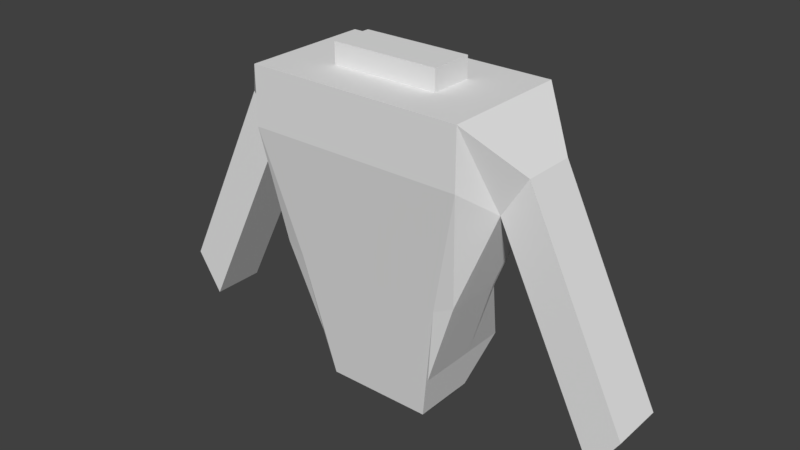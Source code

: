 # Source: Game_Jam_Enemy.blend  (saved by Blender 2.78.0; exported with 4.5.12 LTS)
import bpy
from mathutils import Matrix  # noqa: F401  (used for matrix-valued properties, if any)

bpy.ops.wm.read_factory_settings(use_empty=True)
scene = bpy.context.scene
scene.name = 'Scene'

# ---- collections
col_collection_1 = bpy.data.collections.new('Collection 1'); scene.collection.children.link(col_collection_1)

# ---- materials (node trees are filled in below, after node groups)
mat_material = bpy.data.materials.new('Material')
mat_material.alpha_threshold = 0.0
mat_material.use_transparent_shadow = False
mat_material.roughness = 0.5
mat_material.line_color = (0.0, 0.0, 0.0, 1.0)

# ---- material node trees

# ---- world
world_world = bpy.data.worlds.new('World'); scene.world = world_world
world_world.color = (0.05088, 0.05088, 0.05088)
world_world.use_sun_shadow = False
world_world.sun_shadow_jitter_overblur = 0.0
world_world.cycles.sampling_method = 'MANUAL'

# ---- meshes
me_cube = bpy.data.meshes.new('Cube')
me_cube.from_pydata([(0.417, 0.4155, 0.3056), (0.417, -0.2518, 0.3056), (0.7, -0.4155, 2.009), (0.7, 0.4155, 2.009), (0.9783, 0.1731, 1.718), (0.9783, -0.1731, 1.718), (0.3474, -0.2062, 0.008639), (0.3474, 0.2062, 0.008639), (0.7, 0.4155, 1.637), (0.8128, 0.1731, 1.461), (0.7, -0.4155, 1.637), (0.8128, -0.1731, 1.461), (0.4916, -0.3082, 0.8227), (0.4916, 0.2008, 0.8227), (0.618, 0.07961, 0.8834), (0.618, -0.2943, 0.8834), (1.453, 0.1731, 0.1559), (1.618, 0.1731, 0.4127), (1.453, -0.1731, 0.1559), (1.618, -0.1731, 0.4127), (0.417, 0.1385, 0.3056), (0.417, -0.1385, 0.3056), (0.7, 0.1385, 2.009), (0.7, -0.1385, 2.009), (0.3474, -0.06873, 0.008639), (0.3474, 0.06873, 0.008639), (0.9783, 0.05769, 1.718), (0.9783, -0.05769, 1.718), (0.8128, 0.05769, 1.461), (0.8128, -0.05769, 1.461), (0.618, 0.0981, 0.8834), (0.618, -0.0981, 0.8834), (1.618, 0.05769, 0.4127), (1.618, -0.05769, 0.4127), (1.453, 0.05769, 0.1559), (1.453, -0.05769, 0.1559), (0.1737, 0.2062, 0.008639), (0.1737, -0.2062, 0.008639), (0.35, 0.4155, 2.009), (0.35, -0.4155, 2.009), (0.35, -0.4155, 1.637), (0.35, 0.4155, 1.637), (0.2458, -0.3082, 0.8227), (0.2458, 0.2008, 0.8227), (0.35, 0.1385, 0.008639), (0.35, -0.1385, 0.008639), (0.35, 0.1385, 2.009), (0.35, -0.1385, 2.009), (0.35, 0.1385, 2.143), (0.35, -0.1385, 2.143), (-0.002841, 0.1385, 2.143), (-0.002841, -0.1385, 2.143), (-0.4183, 0.4155, 0.3056), (-0.4183, -0.2343, 0.3056), (-0.7, -0.4155, 2.009), (-0.7, 0.4155, 2.009), (-0.9783, 0.1731, 1.718), (-0.9783, -0.1731, 1.718), (-0.3474, -0.2062, 0.008639), (-0.3474, 0.2062, 0.008639), (-6.236e-10, 0.2062, 0.008639), (-6.236e-10, -0.2062, 0.008639), (0.0, 0.4155, 2.009), (0.0, -0.4155, 2.009), (-0.7, 0.4155, 1.637), (-0.8128, 0.1731, 1.461), (-0.7, -0.4155, 1.637), (-0.8128, -0.1731, 1.461), (0.0, 0.4155, 1.637), (0.0, -0.4155, 1.637), (-0.4916, -0.3082, 0.8227), (0.0, -0.3082, 0.8227), (-0.4916, 0.2008, 0.8227), (-0.618, 0.07961, 0.8834), (-0.618, -0.2943, 0.8834), (0.0, 0.2008, 0.8227), (-1.453, 0.1731, 0.1559), (-1.618, 0.1731, 0.4127), (-1.453, -0.1731, 0.1559), (-1.618, -0.1731, 0.4127), (-0.4183, 0.1385, 0.3056), (-0.4183, -0.1385, 0.3056), (-0.7, 0.1385, 2.009), (-0.7, -0.1385, 2.009), (-0.3474, -0.06873, 0.008639), (-0.3474, 0.06873, 0.008639), (-0.9783, 0.05769, 1.718), (-0.9783, -0.05769, 1.718), (0.0, 0.1385, 2.009), (0.0, -0.1385, 2.009), (0.0, -0.1385, 0.008639), (0.0, 0.1385, 0.008639), (-0.8128, 0.05769, 1.461), (-0.8128, -0.05769, 1.461), (-0.618, 0.0981, 0.8834), (-0.618, -0.0981, 0.8834), (-1.618, 0.05769, 0.4127), (-1.618, -0.05769, 0.4127), (-1.453, 0.05769, 0.1559), (-1.453, -0.05769, 0.1559), (-0.1737, 0.2062, 0.008639), (-0.1737, -0.2062, 0.008639), (-0.35, 0.4155, 2.009), (-0.35, -0.4155, 2.009), (-0.35, -0.4155, 1.637), (-0.35, 0.4155, 1.637), (-0.2458, -0.3082, 0.8227), (-0.2458, 0.2008, 0.8227), (-0.35, 0.1385, 0.008639), (-0.35, -0.1385, 0.008639), (-0.35, 0.1385, 2.009), (-0.35, -0.1385, 2.009), (0.0, 0.1385, 2.143), (0.0, -0.1385, 2.143), (-0.35, 0.1385, 2.143), (-0.35, -0.1385, 2.143), (0.002841, 0.1385, 2.143), (0.002841, -0.1385, 2.143)], [(51, 49), (48, 50), (117, 115)], [(14, 0, 7, 13), (27, 5, 19, 33), (11, 5, 2, 10), (27, 23, 2, 5), (21, 1, 6, 24), (43, 36, 60, 75), (40, 39, 63, 69), (47, 89, 63, 39), (45, 37, 61, 90), (42, 40, 69, 71), (38, 41, 68, 62), (15, 11, 10, 12), (31, 29, 11, 15), (4, 9, 8, 3), (21, 31, 15, 1), (1, 15, 12, 6), (37, 42, 71, 61), (41, 43, 75, 68), (9, 14, 13, 8), (35, 33, 19, 18), (5, 11, 18, 19), (9, 4, 17, 16), (28, 9, 16, 34), (11, 29, 35, 18), (29, 28, 34, 35), (16, 17, 32, 34), (34, 32, 33, 35), (0, 14, 30, 20), (20, 30, 31, 21), (14, 9, 28, 30), (30, 28, 29, 31), (36, 44, 91, 60), (44, 45, 90, 91), (38, 62, 88, 46), (0, 20, 25, 7), (20, 21, 24, 25), (4, 3, 22, 26), (26, 22, 23, 27), (4, 26, 32, 17), (26, 27, 33, 32), (22, 46, 47, 23), (3, 38, 46, 22), (25, 24, 45, 44), (7, 25, 44, 36), (8, 13, 43, 41), (6, 12, 42, 37), (3, 8, 41, 38), (12, 10, 40, 42), (24, 6, 37, 45), (23, 47, 39, 2), (10, 2, 39, 40), (13, 7, 36, 43), (47, 46, 48, 49), (89, 47, 49, 113), (46, 88, 112, 48), (73, 72, 59, 52), (87, 97, 79, 57), (67, 66, 54, 57), (87, 57, 54, 83), (81, 84, 58, 53), (107, 75, 60, 100), (104, 69, 63, 103), (111, 103, 63, 89), (109, 90, 61, 101), (106, 71, 69, 104), (102, 62, 68, 105), (74, 70, 66, 67), (95, 74, 67, 93), (56, 55, 64, 65), (81, 53, 74, 95), (53, 58, 70, 74), (101, 61, 71, 106), (105, 68, 75, 107), (65, 64, 72, 73), (99, 78, 79, 97), (57, 79, 78, 67), (65, 76, 77, 56), (92, 98, 76, 65), (67, 78, 99, 93), (93, 99, 98, 92), (76, 98, 96, 77), (98, 99, 97, 96), (52, 80, 94, 73), (80, 81, 95, 94), (73, 94, 92, 65), (94, 95, 93, 92), (100, 60, 91, 108), (108, 91, 90, 109), (102, 110, 88, 62), (52, 59, 85, 80), (80, 85, 84, 81), (56, 86, 82, 55), (86, 87, 83, 82), (56, 77, 96, 86), (86, 96, 97, 87), (82, 83, 111, 110), (55, 82, 110, 102), (85, 108, 109, 84), (59, 100, 108, 85), (64, 105, 107, 72), (58, 101, 106, 70), (55, 102, 105, 64), (70, 106, 104, 66), (84, 109, 101, 58), (83, 54, 103, 111), (66, 104, 103, 54), (72, 107, 100, 59), (111, 115, 114, 110), (89, 113, 115, 111), (110, 114, 112, 88), (115, 51, 113, 49, 48, 116, 114)])
_uv = me_cube.uv_layers.new(name='UVMap')
_uv.uv.foreach_set('vector', [0.8366, 0.2117, 0.8253, 0.07775, 0.8413, 0.009778, 0.8769, 0.2004, 0.7953, 0.3561, 0.7884, 0.3548, 0.7917, 0.314, 0.7916, 0.3141, 0.7774, 0.3324, 0.7884, 0.3548, 0.7657, 0.3965, 0.7508, 0.3622, 0.7953, 0.3561, 0.7901, 0.4024, 0.7657, 0.3965, 0.7884, 0.3548, 0.7183, 0.09938, 0.6712, 0.1168, 0.6302, 0.06783, 0.6888, 0.0286, 0.9293, 0.2025, 0.9213, 0.0171, 0.9999, 0.0248, 0.9809, 0.2072, 0.7067, 0.3832, 0.7411, 0.4272, 0.6981, 0.4643, 0.6574, 0.4133, 0.7803, 0.4555, 0.7321, 0.4975, 0.6981, 0.4643, 0.7411, 0.4272, 0.04383, 0.5858, 0.0001262, 0.5858, 0.0001262, 0.5306, 0.04383, 0.5306, 0.6316, 0.2628, 0.7067, 0.3832, 0.6574, 0.4133, 0.5897, 0.2851, 0.8782, 0.4117, 0.8995, 0.3536, 0.9623, 0.3663, 0.9387, 0.4367, 0.7152, 0.2365, 0.7774, 0.3324, 0.7508, 0.3622, 0.6757, 0.2417, 0.7548, 0.225, 0.7883, 0.328, 0.7774, 0.3324, 0.7152, 0.2365, 0.8079, 0.3522, 0.8113, 0.327, 0.8477, 0.3477, 0.8435, 0.3872, 0.7183, 0.09938, 0.7548, 0.225, 0.7152, 0.2365, 0.6712, 0.1168, 0.6712, 0.1168, 0.7152, 0.2365, 0.6757, 0.2417, 0.6302, 0.06783, 0.5667, 0.1052, 0.6316, 0.2628, 0.5897, 0.2851, 0.5045, 0.1416, 0.8995, 0.3536, 0.9293, 0.2025, 0.9809, 0.2072, 0.9623, 0.3663, 0.8113, 0.327, 0.8366, 0.2117, 0.8769, 0.2004, 0.8477, 0.3477, 0.7912, 0.3122, 0.7916, 0.3141, 0.7917, 0.314, 0.7908, 0.312, 0.7884, 0.3548, 0.7774, 0.3324, 0.7908, 0.312, 0.7917, 0.314, 0.8113, 0.327, 0.8079, 0.3522, 0.7916, 0.314, 0.7918, 0.3118, 0.7996, 0.3264, 0.8113, 0.327, 0.7918, 0.3118, 0.7915, 0.3121, 0.7774, 0.3324, 0.7883, 0.328, 0.7912, 0.3122, 0.7908, 0.312, 0.7883, 0.328, 0.7996, 0.3264, 0.7915, 0.3121, 0.7912, 0.3122, 0.7918, 0.3118, 0.7916, 0.314, 0.7917, 0.3141, 0.7915, 0.3121, 0.7915, 0.3121, 0.7917, 0.3141, 0.7916, 0.3141, 0.7912, 0.3122, 0.8253, 0.07775, 0.8366, 0.2117, 0.7946, 0.217, 0.773, 0.08426, 0.773, 0.08426, 0.7946, 0.217, 0.7548, 0.225, 0.7183, 0.09938, 0.8366, 0.2117, 0.8113, 0.327, 0.7996, 0.3264, 0.7946, 0.217, 0.7946, 0.217, 0.7996, 0.3264, 0.7883, 0.328, 0.7548, 0.225, 0.1312, 0.5858, 0.08754, 0.5858, 0.08754, 0.5306, 0.1312, 0.5306, 0.08754, 0.5858, 0.04383, 0.5858, 0.04383, 0.5306, 0.08754, 0.5306, 0.8782, 0.4117, 0.9387, 0.4367, 0.9138, 0.4877, 0.8432, 0.4549, 0.8253, 0.07775, 0.773, 0.08426, 0.7624, 0.0001262, 0.8413, 0.009778, 0.773, 0.08426, 0.7183, 0.09938, 0.6888, 0.0286, 0.7624, 0.0001262, 0.8079, 0.3522, 0.8435, 0.3872, 0.8204, 0.4002, 0.8016, 0.3552, 0.8016, 0.3552, 0.8204, 0.4002, 0.7901, 0.4024, 0.7953, 0.3561, 0.8079, 0.3522, 0.8016, 0.3552, 0.7917, 0.3141, 0.7916, 0.314, 0.8016, 0.3552, 0.7953, 0.3561, 0.7916, 0.3141, 0.7917, 0.3141, 0.8204, 0.4002, 0.8432, 0.4549, 0.7803, 0.4555, 0.7901, 0.4024, 0.8435, 0.3872, 0.8782, 0.4117, 0.8432, 0.4549, 0.8204, 0.4002, 0.08754, 0.6411, 0.04383, 0.6411, 0.04383, 0.5858, 0.08754, 0.5858, 0.1312, 0.6411, 0.08754, 0.6411, 0.08754, 0.5858, 0.1312, 0.5858, 0.8477, 0.3477, 0.8769, 0.2004, 0.9293, 0.2025, 0.8995, 0.3536, 0.6302, 0.06783, 0.6757, 0.2417, 0.6316, 0.2628, 0.5667, 0.1052, 0.8435, 0.3872, 0.8477, 0.3477, 0.8995, 0.3536, 0.8782, 0.4117, 0.6757, 0.2417, 0.7508, 0.3622, 0.7067, 0.3832, 0.6316, 0.2628, 0.04383, 0.6411, 0.0001262, 0.6411, 0.0001262, 0.5858, 0.04383, 0.5858, 0.7901, 0.4024, 0.7803, 0.4555, 0.7411, 0.4272, 0.7657, 0.3965, 0.7508, 0.3622, 0.7657, 0.3965, 0.7411, 0.4272, 0.7067, 0.3832, 0.8769, 0.2004, 0.8413, 0.009778, 0.9213, 0.0171, 0.9293, 0.2025, 0.7803, 0.4555, 0.8432, 0.4549, 0.8382, 0.4911, 0.7863, 0.4799, 0.7321, 0.4975, 0.7803, 0.4555, 0.7863, 0.4799, 0.7449, 0.5134, 0.8432, 0.4549, 0.9138, 0.4877, 0.9052, 0.5134, 0.8382, 0.4911, 0.2198, 0.2242, 0.1782, 0.2282, 0.1426, 0.03759, 0.182, 0.09523, 0.3105, 0.344, 0.2987, 0.3035, 0.2987, 0.3035, 0.3165, 0.3403, 0.3186, 0.3154, 0.3542, 0.3337, 0.3527, 0.371, 0.3165, 0.3403, 0.3105, 0.344, 0.3165, 0.3403, 0.3527, 0.371, 0.332, 0.3853, 0.2896, 0.0768, 0.2916, 0.0001262, 0.3604, 0.01557, 0.3398, 0.07604, 0.1301, 0.2491, 0.08365, 0.272, 0.0001262, 0.1088, 0.07059, 0.07331, 0.4029, 0.3373, 0.4597, 0.3476, 0.4402, 0.4098, 0.3867, 0.3908, 0.3603, 0.4313, 0.3867, 0.3908, 0.4402, 0.4098, 0.4205, 0.4531, 0.5482, 0.5689, 0.5482, 0.6241, 0.5045, 0.6241, 0.5045, 0.5689, 0.4295, 0.1979, 0.4766, 0.2036, 0.4597, 0.3476, 0.4029, 0.3373, 0.2532, 0.4258, 0.2058, 0.4709, 0.1584, 0.4138, 0.2124, 0.3792, 0.342, 0.2035, 0.3807, 0.1942, 0.3542, 0.3337, 0.3186, 0.3154, 0.3009, 0.2072, 0.342, 0.2035, 0.3186, 0.3154, 0.3069, 0.3153, 0.2973, 0.3449, 0.2768, 0.3904, 0.2586, 0.3551, 0.285, 0.3226, 0.2896, 0.0768, 0.3398, 0.07604, 0.342, 0.2035, 0.3009, 0.2072, 0.3398, 0.07604, 0.3604, 0.01557, 0.3807, 0.1942, 0.342, 0.2035, 0.4332, 0.02747, 0.5043, 0.03903, 0.4766, 0.2036, 0.4295, 0.1979, 0.2124, 0.3792, 0.1584, 0.4138, 0.08365, 0.272, 0.1301, 0.2491, 0.285, 0.3226, 0.2586, 0.3551, 0.1782, 0.2282, 0.2198, 0.2242, 0.2985, 0.3016, 0.2987, 0.3012, 0.2987, 0.3035, 0.2987, 0.3035, 0.3165, 0.3403, 0.2987, 0.3035, 0.2987, 0.3012, 0.3186, 0.3154, 0.285, 0.3226, 0.2978, 0.3014, 0.2987, 0.3035, 0.2973, 0.3449, 0.2957, 0.3178, 0.2982, 0.3016, 0.2978, 0.3014, 0.285, 0.3226, 0.3186, 0.3154, 0.2987, 0.3012, 0.2985, 0.3016, 0.3069, 0.3153, 0.3069, 0.3153, 0.2985, 0.3016, 0.2982, 0.3016, 0.2957, 0.3178, 0.2978, 0.3014, 0.2982, 0.3016, 0.2987, 0.3035, 0.2987, 0.3035, 0.2982, 0.3016, 0.2985, 0.3016, 0.2987, 0.3035, 0.2987, 0.3035, 0.182, 0.09523, 0.2332, 0.08243, 0.2609, 0.214, 0.2198, 0.2242, 0.2332, 0.08243, 0.2896, 0.0768, 0.3009, 0.2072, 0.2609, 0.214, 0.2198, 0.2242, 0.2609, 0.214, 0.2957, 0.3178, 0.285, 0.3226, 0.2609, 0.214, 0.3009, 0.2072, 0.3069, 0.3153, 0.2957, 0.3178, 0.6356, 0.5689, 0.6356, 0.6241, 0.5919, 0.6241, 0.5919, 0.5689, 0.5919, 0.5689, 0.5919, 0.6241, 0.5482, 0.6241, 0.5482, 0.5689, 0.2532, 0.4258, 0.3015, 0.4534, 0.2474, 0.5094, 0.2058, 0.4709, 0.182, 0.09523, 0.1426, 0.03759, 0.2127, 0.0001262, 0.2332, 0.08243, 0.2332, 0.08243, 0.2127, 0.0001262, 0.2916, 0.0001262, 0.2896, 0.0768, 0.2973, 0.3449, 0.3043, 0.3454, 0.3029, 0.3942, 0.2768, 0.3904, 0.3043, 0.3454, 0.3105, 0.344, 0.332, 0.3853, 0.3029, 0.3942, 0.2973, 0.3449, 0.2987, 0.3035, 0.2987, 0.3035, 0.3043, 0.3454, 0.3043, 0.3454, 0.2987, 0.3035, 0.2987, 0.3035, 0.3105, 0.344, 0.3029, 0.3942, 0.332, 0.3853, 0.3603, 0.4313, 0.3015, 0.4534, 0.2768, 0.3904, 0.3029, 0.3942, 0.3015, 0.4534, 0.2532, 0.4258, 0.5919, 0.5137, 0.5919, 0.5689, 0.5482, 0.5689, 0.5482, 0.5137, 0.6356, 0.5137, 0.6356, 0.5689, 0.5919, 0.5689, 0.5919, 0.5137, 0.2586, 0.3551, 0.2124, 0.3792, 0.1301, 0.2491, 0.1782, 0.2282, 0.3604, 0.01557, 0.4332, 0.02747, 0.4295, 0.1979, 0.3807, 0.1942, 0.2768, 0.3904, 0.2532, 0.4258, 0.2124, 0.3792, 0.2586, 0.3551, 0.3807, 0.1942, 0.4295, 0.1979, 0.4029, 0.3373, 0.3542, 0.3337, 0.5482, 0.5137, 0.5482, 0.5689, 0.5045, 0.5689, 0.5045, 0.5137, 0.332, 0.3853, 0.3527, 0.371, 0.3867, 0.3908, 0.3603, 0.4313, 0.3542, 0.3337, 0.4029, 0.3373, 0.3867, 0.3908, 0.3527, 0.371, 0.1782, 0.2282, 0.1301, 0.2491, 0.07059, 0.07331, 0.1426, 0.03759, 0.3603, 0.4313, 0.3636, 0.4562, 0.3192, 0.4854, 0.3015, 0.4534, 0.4205, 0.4531, 0.4142, 0.4725, 0.3636, 0.4562, 0.3603, 0.4313, 0.3015, 0.4534, 0.3192, 0.4854, 0.2647, 0.5304, 0.2474, 0.5094, 0.3636, 0.4562, 0.0, 0.0, 0.7449, 0.5134, 0.7863, 0.4799, 0.8382, 0.4911, 0.0, 0.0, 0.3192, 0.4854])
me_cube.materials.append(mat_material)
me_cube.use_remesh_preserve_volume = False
me_cube.use_remesh_preserve_attributes = False
me_cube.use_mirror_vertex_groups = False
me_cube.update()

# ---- objects
ob_cube = bpy.data.objects.new('Cube', me_cube)

# ---- transforms, parenting, visibility, modifiers, constraints
ob_cube.location = (0.0, 0.0, 0.0)
ob_cube.lock_rotations_4d = False
ob_cube.empty_display_type = 'ARROWS'
ob_cube.lineart.crease_threshold = 0.0

# ---- collection membership
col_collection_1.objects.link(ob_cube)

# ---- scene / render settings (as saved in the file)
scene.frame_start = 1; scene.frame_end = 250; scene.frame_set(1)
scene.render.engine = 'BLENDER_EEVEE_NEXT'
scene.render.resolution_percentage = 50
scene.render.dither_intensity = 0.0
scene.cycles.use_denoising = False
scene.cycles.samples = 128
scene.cycles.sampling_pattern = 'TABULATED_SOBOL'
scene.cycles.light_sampling_threshold = 0.0
scene.cycles.use_adaptive_sampling = False
scene.cycles.use_light_tree = False
scene.cycles.blur_glossy = 0.0
scene.cycles.sample_clamp_indirect = 0.0
scene.view_settings.view_transform = 'Standard'
bpy.context.view_layer.update()

# ---- added for rendering (the .blend has no active camera and no usable light): camera, sun
cam_auto = bpy.data.cameras.new('AutoCamera')
cam_auto.lens = 50.0
cam_auto.sensor_width = 36.0
cam_auto.clip_end = 1000.0
ob_auto_camera = bpy.data.objects.new('AutoCamera', cam_auto)
scene.collection.objects.link(ob_auto_camera)
ob_auto_camera.location = (3.66857, -4.40228, 4.01068)
ob_auto_camera.rotation_euler = (1.09748, -7.21219e-08, 0.694738)
scene.camera = ob_auto_camera
light_auto_sun = bpy.data.lights.new('AutoSun', 'SUN')
light_auto_sun.energy = 3.0
light_auto_sun.angle = 0.0523599
ob_auto_sun = bpy.data.objects.new('AutoSun', light_auto_sun)
scene.collection.objects.link(ob_auto_sun)
ob_auto_sun.rotation_euler = (0.872665, 0.174533, 0.523599)
bpy.context.view_layer.update()
